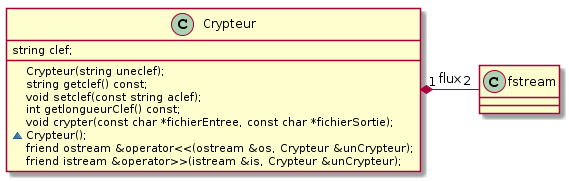

The diagram above was rendered by PlantUML. Its source (embedded in the PNG):
@startuml
class fstream {
}

class Crypteur {
    string clef;

    Crypteur(string uneclef);
    string getclef() const;
    void setclef(const string aclef);
    int getlongueurClef() const;
    void crypter(const char *fichierEntree, const char *fichierSortie);
    ~Crypteur();
    friend ostream &operator<<(ostream &os, Crypteur &unCrypteur);
    friend istream &operator>>(istream &is, Crypteur &unCrypteur);
}

Crypteur "1" *-right- "2" fstream: flux
@enduml